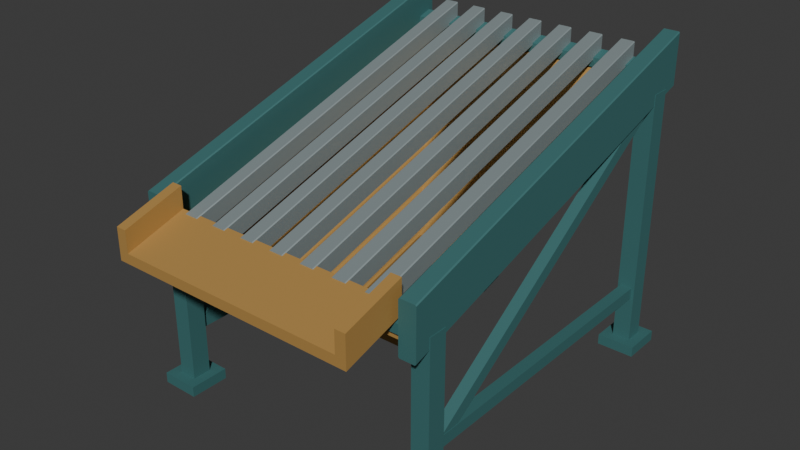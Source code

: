 # Source: source.blend  (saved by Blender 4.3.34; exported with 4.5.12 LTS)
import bpy
from mathutils import Matrix  # noqa: F401  (used for matrix-valued properties, if any)

bpy.ops.wm.read_factory_settings(use_empty=True)
scene = bpy.context.scene
scene.name = 'Scene'

# ---- collections
col_collection = bpy.data.collections.new('Collection'); scene.collection.children.link(col_collection)

# ---- materials (node trees are filled in below, after node groups)
mat_deepteal_supportframe = bpy.data.materials.new('DeepTeal_SupportFrame')
mat_deepteal_supportframe.diffuse_color = (0.055, 0.18, 0.18, 1.0)
mat_mutedochre_collector = bpy.data.materials.new('MutedOchre_Collector')
mat_mutedochre_collector.diffuse_color = (0.48, 0.275, 0.075, 1.0)
mat_quietsteel_grizzlybars = bpy.data.materials.new('QuietSteel_GrizzlyBars')
mat_quietsteel_grizzlybars.diffuse_color = (0.36, 0.43, 0.44, 1.0)

# ---- material node trees
mat_deepteal_supportframe.use_nodes = True; mat_deepteal_supportframe.node_tree.nodes.clear()
_N = mat_deepteal_supportframe.node_tree.nodes; _L = mat_deepteal_supportframe.node_tree.links
n0 = _N.new('ShaderNodeBsdfPrincipled'); n0.name = 'Principled BSDF'; n0.location = (10, 300)
n0.inputs[0].default_value = (0.055, 0.18, 0.18, 1.0)
n0.inputs[1].default_value = 0.2
n0.inputs[2].default_value = 0.68
n1 = _N.new('ShaderNodeOutputMaterial'); n1.name = 'Material Output'; n1.location = (300, 300)
_L.new(n0.outputs[0], n1.inputs[0])
n1.is_active_output = True
mat_mutedochre_collector.use_nodes = True; mat_mutedochre_collector.node_tree.nodes.clear()
_N = mat_mutedochre_collector.node_tree.nodes; _L = mat_mutedochre_collector.node_tree.links
n0 = _N.new('ShaderNodeBsdfPrincipled'); n0.name = 'Principled BSDF'; n0.location = (10, 300)
n0.inputs[0].default_value = (0.48, 0.275, 0.075, 1.0)
n0.inputs[1].default_value = 0.16
n0.inputs[2].default_value = 0.68
n1 = _N.new('ShaderNodeOutputMaterial'); n1.name = 'Material Output'; n1.location = (300, 300)
_L.new(n0.outputs[0], n1.inputs[0])
n1.is_active_output = True
mat_quietsteel_grizzlybars.use_nodes = True; mat_quietsteel_grizzlybars.node_tree.nodes.clear()
_N = mat_quietsteel_grizzlybars.node_tree.nodes; _L = mat_quietsteel_grizzlybars.node_tree.links
n0 = _N.new('ShaderNodeBsdfPrincipled'); n0.name = 'Principled BSDF'; n0.location = (10, 300)
n0.inputs[0].default_value = (0.36, 0.43, 0.44, 1.0)
n0.inputs[1].default_value = 0.48
n0.inputs[2].default_value = 0.56
n1 = _N.new('ShaderNodeOutputMaterial'); n1.name = 'Material Output'; n1.location = (300, 300)
_L.new(n0.outputs[0], n1.inputs[0])
n1.is_active_output = True

# ---- world
world_world = bpy.data.worlds.new('World'); scene.world = world_world
world_world.use_nodes = True; world_world.node_tree.nodes.clear()
_N = world_world.node_tree.nodes; _L = world_world.node_tree.links
n0 = _N.new('ShaderNodeOutputWorld'); n0.name = 'World Output'; n0.location = (300, 300)
n1 = _N.new('ShaderNodeBackground'); n1.name = 'Background'; n1.location = (10, 300)
n1.inputs[0].default_value = (0.05088, 0.05088, 0.05088, 1.0)
_L.new(n1.outputs[0], n0.inputs[0])
n0.is_active_output = True
world_world.color = (0.05088, 0.05088, 0.05088)
world_world.sun_shadow_jitter_overblur = 0.0

# ---- meshes
me_grizzlybar_01 = bpy.data.meshes.new('GrizzlyBar_01')
me_grizzlybar_01.from_pydata([(-0.511, -0.73, 0.84), (-0.449, -0.73, 0.84), (-0.445, -0.73, 0.844), (-0.445, -0.73, 0.921), (-0.449, -0.73, 0.925), (-0.511, -0.73, 0.925), (-0.515, -0.73, 0.921), (-0.515, -0.73, 0.844), (-0.511, 0.97, 1.35), (-0.449, 0.97, 1.35), (-0.445, 0.97, 1.354), (-0.445, 0.97, 1.431), (-0.449, 0.97, 1.435), (-0.511, 0.97, 1.435), (-0.515, 0.97, 1.431), (-0.515, 0.97, 1.354)], [], [(7, 0, 1), (7, 1, 2), (7, 2, 3), (7, 3, 4), (7, 4, 5), (5, 6, 7), (9, 8, 15), (10, 9, 15), (11, 10, 15), (12, 11, 15), (13, 12, 15), (15, 14, 13), (1, 0, 8), (8, 9, 1), (1, 9, 10), (10, 2, 1), (2, 10, 11), (11, 3, 2), (3, 11, 12), (12, 4, 3), (4, 12, 13), (13, 5, 4), (6, 5, 13), (13, 14, 6), (7, 6, 14), (14, 15, 7), (0, 7, 15), (15, 8, 0)])
me_grizzlybar_01.polygons.foreach_set('material_index', [2, 2, 2, 2, 2, 2, 2, 2, 2, 2, 2, 2, 2, 2, 2, 2, 2, 2, 2, 2, 2, 2, 2, 2, 2, 2, 2, 2])
me_grizzlybar_01.materials.append(mat_deepteal_supportframe)
me_grizzlybar_01.materials.append(mat_mutedochre_collector)
me_grizzlybar_01.materials.append(mat_quietsteel_grizzlybars)
me_grizzlybar_01.update()
me_grizzlybar_02 = bpy.data.meshes.new('GrizzlyBar_02')
me_grizzlybar_02.from_pydata([(-0.351, -0.73, 0.84), (-0.289, -0.73, 0.84), (-0.285, -0.73, 0.844), (-0.285, -0.73, 0.921), (-0.289, -0.73, 0.925), (-0.351, -0.73, 0.925), (-0.355, -0.73, 0.921), (-0.355, -0.73, 0.844), (-0.351, 0.97, 1.35), (-0.289, 0.97, 1.35), (-0.285, 0.97, 1.354), (-0.285, 0.97, 1.431), (-0.289, 0.97, 1.435), (-0.351, 0.97, 1.435), (-0.355, 0.97, 1.431), (-0.355, 0.97, 1.354)], [], [(7, 0, 1), (7, 1, 2), (7, 2, 3), (7, 3, 4), (7, 4, 5), (5, 6, 7), (9, 8, 15), (10, 9, 15), (11, 10, 15), (12, 11, 15), (13, 12, 15), (15, 14, 13), (1, 0, 8), (8, 9, 1), (1, 9, 10), (10, 2, 1), (2, 10, 11), (11, 3, 2), (3, 11, 12), (12, 4, 3), (4, 12, 13), (13, 5, 4), (6, 5, 13), (13, 14, 6), (7, 6, 14), (14, 15, 7), (0, 7, 15), (15, 8, 0)])
me_grizzlybar_02.polygons.foreach_set('material_index', [2, 2, 2, 2, 2, 2, 2, 2, 2, 2, 2, 2, 2, 2, 2, 2, 2, 2, 2, 2, 2, 2, 2, 2, 2, 2, 2, 2])
me_grizzlybar_02.materials.append(mat_deepteal_supportframe)
me_grizzlybar_02.materials.append(mat_mutedochre_collector)
me_grizzlybar_02.materials.append(mat_quietsteel_grizzlybars)
me_grizzlybar_02.update()
me_grizzlybar_03 = bpy.data.meshes.new('GrizzlyBar_03')
me_grizzlybar_03.from_pydata([(-0.191, -0.73, 0.84), (-0.129, -0.73, 0.84), (-0.125, -0.73, 0.844), (-0.125, -0.73, 0.921), (-0.129, -0.73, 0.925), (-0.191, -0.73, 0.925), (-0.195, -0.73, 0.921), (-0.195, -0.73, 0.844), (-0.191, 0.97, 1.35), (-0.129, 0.97, 1.35), (-0.125, 0.97, 1.354), (-0.125, 0.97, 1.431), (-0.129, 0.97, 1.435), (-0.191, 0.97, 1.435), (-0.195, 0.97, 1.431), (-0.195, 0.97, 1.354)], [], [(7, 0, 1), (7, 1, 2), (7, 2, 3), (7, 3, 4), (7, 4, 5), (5, 6, 7), (9, 8, 15), (10, 9, 15), (11, 10, 15), (12, 11, 15), (13, 12, 15), (15, 14, 13), (1, 0, 8), (8, 9, 1), (1, 9, 10), (10, 2, 1), (2, 10, 11), (11, 3, 2), (3, 11, 12), (12, 4, 3), (4, 12, 13), (13, 5, 4), (6, 5, 13), (13, 14, 6), (7, 6, 14), (14, 15, 7), (0, 7, 15), (15, 8, 0)])
me_grizzlybar_03.polygons.foreach_set('material_index', [2, 2, 2, 2, 2, 2, 2, 2, 2, 2, 2, 2, 2, 2, 2, 2, 2, 2, 2, 2, 2, 2, 2, 2, 2, 2, 2, 2])
me_grizzlybar_03.materials.append(mat_deepteal_supportframe)
me_grizzlybar_03.materials.append(mat_mutedochre_collector)
me_grizzlybar_03.materials.append(mat_quietsteel_grizzlybars)
me_grizzlybar_03.update()
me_grizzlybar_04 = bpy.data.meshes.new('GrizzlyBar_04')
me_grizzlybar_04.from_pydata([(-0.031, -0.73, 0.84), (0.031, -0.73, 0.84), (0.035, -0.73, 0.844), (0.035, -0.73, 0.921), (0.031, -0.73, 0.925), (-0.031, -0.73, 0.925), (-0.035, -0.73, 0.921), (-0.035, -0.73, 0.844), (-0.031, 0.97, 1.35), (0.031, 0.97, 1.35), (0.035, 0.97, 1.354), (0.035, 0.97, 1.431), (0.031, 0.97, 1.435), (-0.031, 0.97, 1.435), (-0.035, 0.97, 1.431), (-0.035, 0.97, 1.354)], [], [(7, 0, 1), (7, 1, 2), (7, 2, 3), (7, 3, 4), (7, 4, 5), (5, 6, 7), (9, 8, 15), (10, 9, 15), (11, 10, 15), (12, 11, 15), (13, 12, 15), (15, 14, 13), (1, 0, 8), (8, 9, 1), (1, 9, 10), (10, 2, 1), (2, 10, 11), (11, 3, 2), (3, 11, 12), (12, 4, 3), (4, 12, 13), (13, 5, 4), (6, 5, 13), (13, 14, 6), (7, 6, 14), (14, 15, 7), (0, 7, 15), (15, 8, 0)])
me_grizzlybar_04.polygons.foreach_set('material_index', [2, 2, 2, 2, 2, 2, 2, 2, 2, 2, 2, 2, 2, 2, 2, 2, 2, 2, 2, 2, 2, 2, 2, 2, 2, 2, 2, 2])
me_grizzlybar_04.materials.append(mat_deepteal_supportframe)
me_grizzlybar_04.materials.append(mat_mutedochre_collector)
me_grizzlybar_04.materials.append(mat_quietsteel_grizzlybars)
me_grizzlybar_04.update()
me_grizzlybar_05 = bpy.data.meshes.new('GrizzlyBar_05')
me_grizzlybar_05.from_pydata([(0.129, -0.73, 0.84), (0.191, -0.73, 0.84), (0.195, -0.73, 0.844), (0.195, -0.73, 0.921), (0.191, -0.73, 0.925), (0.129, -0.73, 0.925), (0.125, -0.73, 0.921), (0.125, -0.73, 0.844), (0.129, 0.97, 1.35), (0.191, 0.97, 1.35), (0.195, 0.97, 1.354), (0.195, 0.97, 1.431), (0.191, 0.97, 1.435), (0.129, 0.97, 1.435), (0.125, 0.97, 1.431), (0.125, 0.97, 1.354)], [], [(7, 0, 1), (7, 1, 2), (7, 2, 3), (7, 3, 4), (7, 4, 5), (5, 6, 7), (9, 8, 15), (10, 9, 15), (11, 10, 15), (12, 11, 15), (13, 12, 15), (15, 14, 13), (1, 0, 8), (8, 9, 1), (1, 9, 10), (10, 2, 1), (2, 10, 11), (11, 3, 2), (3, 11, 12), (12, 4, 3), (4, 12, 13), (13, 5, 4), (6, 5, 13), (13, 14, 6), (7, 6, 14), (14, 15, 7), (0, 7, 15), (15, 8, 0)])
me_grizzlybar_05.polygons.foreach_set('material_index', [2, 2, 2, 2, 2, 2, 2, 2, 2, 2, 2, 2, 2, 2, 2, 2, 2, 2, 2, 2, 2, 2, 2, 2, 2, 2, 2, 2])
me_grizzlybar_05.materials.append(mat_deepteal_supportframe)
me_grizzlybar_05.materials.append(mat_mutedochre_collector)
me_grizzlybar_05.materials.append(mat_quietsteel_grizzlybars)
me_grizzlybar_05.update()
me_grizzlybar_06 = bpy.data.meshes.new('GrizzlyBar_06')
me_grizzlybar_06.from_pydata([(0.289, -0.73, 0.84), (0.351, -0.73, 0.84), (0.355, -0.73, 0.844), (0.355, -0.73, 0.921), (0.351, -0.73, 0.925), (0.289, -0.73, 0.925), (0.285, -0.73, 0.921), (0.285, -0.73, 0.844), (0.289, 0.97, 1.35), (0.351, 0.97, 1.35), (0.355, 0.97, 1.354), (0.355, 0.97, 1.431), (0.351, 0.97, 1.435), (0.289, 0.97, 1.435), (0.285, 0.97, 1.431), (0.285, 0.97, 1.354)], [], [(7, 0, 1), (7, 1, 2), (7, 2, 3), (7, 3, 4), (7, 4, 5), (5, 6, 7), (9, 8, 15), (10, 9, 15), (11, 10, 15), (12, 11, 15), (13, 12, 15), (15, 14, 13), (1, 0, 8), (8, 9, 1), (1, 9, 10), (10, 2, 1), (2, 10, 11), (11, 3, 2), (3, 11, 12), (12, 4, 3), (4, 12, 13), (13, 5, 4), (6, 5, 13), (13, 14, 6), (7, 6, 14), (14, 15, 7), (0, 7, 15), (15, 8, 0)])
me_grizzlybar_06.polygons.foreach_set('material_index', [2, 2, 2, 2, 2, 2, 2, 2, 2, 2, 2, 2, 2, 2, 2, 2, 2, 2, 2, 2, 2, 2, 2, 2, 2, 2, 2, 2])
me_grizzlybar_06.materials.append(mat_deepteal_supportframe)
me_grizzlybar_06.materials.append(mat_mutedochre_collector)
me_grizzlybar_06.materials.append(mat_quietsteel_grizzlybars)
me_grizzlybar_06.update()
me_grizzlybar_07 = bpy.data.meshes.new('GrizzlyBar_07')
me_grizzlybar_07.from_pydata([(0.449, -0.73, 0.84), (0.511, -0.73, 0.84), (0.515, -0.73, 0.844), (0.515, -0.73, 0.921), (0.511, -0.73, 0.925), (0.449, -0.73, 0.925), (0.445, -0.73, 0.921), (0.445, -0.73, 0.844), (0.449, 0.97, 1.35), (0.511, 0.97, 1.35), (0.515, 0.97, 1.354), (0.515, 0.97, 1.431), (0.511, 0.97, 1.435), (0.449, 0.97, 1.435), (0.445, 0.97, 1.431), (0.445, 0.97, 1.354)], [], [(7, 0, 1), (7, 1, 2), (7, 2, 3), (7, 3, 4), (7, 4, 5), (5, 6, 7), (9, 8, 15), (10, 9, 15), (11, 10, 15), (12, 11, 15), (13, 12, 15), (15, 14, 13), (1, 0, 8), (8, 9, 1), (1, 9, 10), (10, 2, 1), (2, 10, 11), (11, 3, 2), (3, 11, 12), (12, 4, 3), (4, 12, 13), (13, 5, 4), (6, 5, 13), (13, 14, 6), (7, 6, 14), (14, 15, 7), (0, 7, 15), (15, 8, 0)])
me_grizzlybar_07.polygons.foreach_set('material_index', [2, 2, 2, 2, 2, 2, 2, 2, 2, 2, 2, 2, 2, 2, 2, 2, 2, 2, 2, 2, 2, 2, 2, 2, 2, 2, 2, 2])
me_grizzlybar_07.materials.append(mat_deepteal_supportframe)
me_grizzlybar_07.materials.append(mat_mutedochre_collector)
me_grizzlybar_07.materials.append(mat_quietsteel_grizzlybars)
me_grizzlybar_07.update()
me_sidebeam_l = bpy.data.meshes.new('SideBeam_L')
me_sidebeam_l.from_pydata([(-0.7, -0.76, 0.736), (-0.63, -0.76, 0.736), (-0.625, -0.76, 0.741), (-0.625, -0.76, 0.976), (-0.63, -0.76, 0.981), (-0.7, -0.76, 0.981), (-0.705, -0.76, 0.976), (-0.705, -0.76, 0.741), (-0.7, 1.0, 1.264), (-0.63, 1.0, 1.264), (-0.625, 1.0, 1.269), (-0.625, 1.0, 1.504), (-0.63, 1.0, 1.509), (-0.7, 1.0, 1.509), (-0.705, 1.0, 1.504), (-0.705, 1.0, 1.269)], [], [(7, 0, 1), (7, 1, 2), (7, 2, 3), (7, 3, 4), (7, 4, 5), (5, 6, 7), (9, 8, 15), (10, 9, 15), (11, 10, 15), (12, 11, 15), (13, 12, 15), (15, 14, 13), (1, 0, 8), (8, 9, 1), (1, 9, 10), (10, 2, 1), (2, 10, 11), (11, 3, 2), (3, 11, 12), (12, 4, 3), (4, 12, 13), (13, 5, 4), (5, 13, 14), (14, 6, 5), (7, 6, 14), (14, 15, 7), (0, 7, 15), (15, 8, 0)])
me_sidebeam_l.materials.append(mat_deepteal_supportframe)
me_sidebeam_l.materials.append(mat_mutedochre_collector)
me_sidebeam_l.materials.append(mat_quietsteel_grizzlybars)
me_sidebeam_l.update()
me_foot_l_low = bpy.data.meshes.new('Foot_L_Low')
me_foot_l_low.from_pydata([(-0.755, -0.735, 0.0), (-0.575, -0.735, 0.0), (-0.575, -0.545, 0.0), (-0.755, -0.545, 0.0), (-0.755, -0.735, 0.05), (-0.575, -0.735, 0.05), (-0.575, -0.545, 0.05), (-0.755, -0.545, 0.05)], [], [(2, 1, 0), (0, 3, 2), (7, 4, 5), (5, 6, 7), (4, 0, 1), (1, 5, 4), (5, 1, 2), (2, 6, 5), (7, 6, 2), (2, 3, 7), (4, 7, 3), (3, 0, 4)])
me_foot_l_low.materials.append(mat_deepteal_supportframe)
me_foot_l_low.materials.append(mat_mutedochre_collector)
me_foot_l_low.materials.append(mat_quietsteel_grizzlybars)
me_foot_l_low.update()
me_leg_l_low = bpy.data.meshes.new('Leg_L_Low')
me_leg_l_low.from_pydata([(-0.7075, -0.685, 0.038), (-0.6225, -0.685, 0.038), (-0.6225, -0.595, 0.038), (-0.7075, -0.595, 0.038), (-0.7075, -0.685, 0.817), (-0.6225, -0.685, 0.817), (-0.6225, -0.595, 0.817), (-0.7075, -0.595, 0.817)], [], [(2, 1, 0), (0, 3, 2), (7, 4, 5), (5, 6, 7), (4, 0, 1), (1, 5, 4), (5, 1, 2), (2, 6, 5), (7, 6, 2), (2, 3, 7), (4, 7, 3), (3, 0, 4)])
me_leg_l_low.materials.append(mat_deepteal_supportframe)
me_leg_l_low.materials.append(mat_mutedochre_collector)
me_leg_l_low.materials.append(mat_quietsteel_grizzlybars)
me_leg_l_low.update()
me_foot_l_high = bpy.data.meshes.new('Foot_L_High')
me_foot_l_high.from_pydata([(-0.755, 0.785, 0.0), (-0.575, 0.785, 0.0), (-0.575, 0.975, 0.0), (-0.755, 0.975, 0.0), (-0.755, 0.785, 0.05), (-0.575, 0.785, 0.05), (-0.575, 0.975, 0.05), (-0.755, 0.975, 0.05)], [], [(2, 1, 0), (0, 3, 2), (7, 4, 5), (5, 6, 7), (4, 0, 1), (1, 5, 4), (5, 1, 2), (2, 6, 5), (7, 6, 2), (2, 3, 7), (4, 7, 3), (3, 0, 4)])
me_foot_l_high.materials.append(mat_deepteal_supportframe)
me_foot_l_high.materials.append(mat_mutedochre_collector)
me_foot_l_high.materials.append(mat_quietsteel_grizzlybars)
me_foot_l_high.update()
me_leg_l_high = bpy.data.meshes.new('Leg_L_High')
me_leg_l_high.from_pydata([(-0.7075, 0.835, 0.038), (-0.6225, 0.835, 0.038), (-0.6225, 0.925, 0.038), (-0.7075, 0.925, 0.038), (-0.7075, 0.835, 1.273), (-0.6225, 0.835, 1.273), (-0.6225, 0.925, 1.273), (-0.7075, 0.925, 1.273)], [], [(2, 1, 0), (0, 3, 2), (7, 4, 5), (5, 6, 7), (4, 0, 1), (1, 5, 4), (5, 1, 2), (2, 6, 5), (7, 6, 2), (2, 3, 7), (4, 7, 3), (3, 0, 4)])
me_leg_l_high.materials.append(mat_deepteal_supportframe)
me_leg_l_high.materials.append(mat_mutedochre_collector)
me_leg_l_high.materials.append(mat_quietsteel_grizzlybars)
me_leg_l_high.update()
me_lowersidetie_l = bpy.data.meshes.new('LowerSideTie_L')
me_lowersidetie_l.from_pydata([(-0.693, -0.655, 0.27), (-0.637, -0.655, 0.27), (-0.637, 0.895, 0.27), (-0.693, 0.895, 0.27), (-0.693, -0.655, 0.325), (-0.637, -0.655, 0.325), (-0.637, 0.895, 0.325), (-0.693, 0.895, 0.325)], [], [(2, 1, 0), (0, 3, 2), (7, 4, 5), (5, 6, 7), (4, 0, 1), (1, 5, 4), (5, 1, 2), (2, 6, 5), (7, 6, 2), (2, 3, 7), (4, 7, 3), (3, 0, 4)])
me_lowersidetie_l.materials.append(mat_deepteal_supportframe)
me_lowersidetie_l.materials.append(mat_mutedochre_collector)
me_lowersidetie_l.materials.append(mat_quietsteel_grizzlybars)
me_lowersidetie_l.update()
me_diagonalbrace_l = bpy.data.meshes.new('DiagonalBrace_L')
me_diagonalbrace_l.from_pydata([(-0.691, -0.5444, 0.2868), (-0.691, 0.8156, 1.201), (-0.691, 0.7844, 1.247), (-0.691, -0.5756, 0.3332), (-0.639, -0.5444, 0.2868), (-0.639, 0.8156, 1.201), (-0.639, 0.7844, 1.247), (-0.639, -0.5756, 0.3332)], [], [(2, 1, 0), (0, 3, 2), (7, 4, 5), (5, 6, 7), (5, 4, 0), (0, 1, 5), (6, 5, 1), (1, 2, 6), (6, 2, 3), (3, 7, 6), (7, 3, 0), (0, 4, 7)])
me_diagonalbrace_l.materials.append(mat_deepteal_supportframe)
me_diagonalbrace_l.materials.append(mat_mutedochre_collector)
me_diagonalbrace_l.materials.append(mat_quietsteel_grizzlybars)
me_diagonalbrace_l.update()
me_sidebeam_r = bpy.data.meshes.new('SideBeam_R')
me_sidebeam_r.from_pydata([(0.63, -0.76, 0.736), (0.7, -0.76, 0.736), (0.705, -0.76, 0.741), (0.705, -0.76, 0.976), (0.7, -0.76, 0.981), (0.63, -0.76, 0.981), (0.625, -0.76, 0.976), (0.625, -0.76, 0.741), (0.63, 1.0, 1.264), (0.7, 1.0, 1.264), (0.705, 1.0, 1.269), (0.705, 1.0, 1.504), (0.7, 1.0, 1.509), (0.63, 1.0, 1.509), (0.625, 1.0, 1.504), (0.625, 1.0, 1.269)], [], [(7, 0, 1), (7, 1, 2), (7, 2, 3), (7, 3, 4), (7, 4, 5), (5, 6, 7), (9, 8, 15), (10, 9, 15), (11, 10, 15), (12, 11, 15), (13, 12, 15), (15, 14, 13), (1, 0, 8), (8, 9, 1), (2, 1, 9), (9, 10, 2), (2, 10, 11), (11, 3, 2), (3, 11, 12), (12, 4, 3), (4, 12, 13), (13, 5, 4), (6, 5, 13), (13, 14, 6), (7, 6, 14), (14, 15, 7), (0, 7, 15), (15, 8, 0)])
me_sidebeam_r.materials.append(mat_deepteal_supportframe)
me_sidebeam_r.materials.append(mat_mutedochre_collector)
me_sidebeam_r.materials.append(mat_quietsteel_grizzlybars)
me_sidebeam_r.update()
me_foot_r_low = bpy.data.meshes.new('Foot_R_Low')
me_foot_r_low.from_pydata([(0.575, -0.735, 0.0), (0.755, -0.735, 0.0), (0.755, -0.545, 0.0), (0.575, -0.545, 0.0), (0.575, -0.735, 0.05), (0.755, -0.735, 0.05), (0.755, -0.545, 0.05), (0.575, -0.545, 0.05)], [], [(2, 1, 0), (0, 3, 2), (7, 4, 5), (5, 6, 7), (4, 0, 1), (1, 5, 4), (5, 1, 2), (2, 6, 5), (7, 6, 2), (2, 3, 7), (4, 7, 3), (3, 0, 4)])
me_foot_r_low.materials.append(mat_deepteal_supportframe)
me_foot_r_low.materials.append(mat_mutedochre_collector)
me_foot_r_low.materials.append(mat_quietsteel_grizzlybars)
me_foot_r_low.update()
me_leg_r_low = bpy.data.meshes.new('Leg_R_Low')
me_leg_r_low.from_pydata([(0.6225, -0.685, 0.038), (0.7075, -0.685, 0.038), (0.7075, -0.595, 0.038), (0.6225, -0.595, 0.038), (0.6225, -0.685, 0.817), (0.7075, -0.685, 0.817), (0.7075, -0.595, 0.817), (0.6225, -0.595, 0.817)], [], [(2, 1, 0), (0, 3, 2), (7, 4, 5), (5, 6, 7), (4, 0, 1), (1, 5, 4), (5, 1, 2), (2, 6, 5), (7, 6, 2), (2, 3, 7), (4, 7, 3), (3, 0, 4)])
me_leg_r_low.materials.append(mat_deepteal_supportframe)
me_leg_r_low.materials.append(mat_mutedochre_collector)
me_leg_r_low.materials.append(mat_quietsteel_grizzlybars)
me_leg_r_low.update()
me_foot_r_high = bpy.data.meshes.new('Foot_R_High')
me_foot_r_high.from_pydata([(0.575, 0.785, 0.0), (0.755, 0.785, 0.0), (0.755, 0.975, 0.0), (0.575, 0.975, 0.0), (0.575, 0.785, 0.05), (0.755, 0.785, 0.05), (0.755, 0.975, 0.05), (0.575, 0.975, 0.05)], [], [(2, 1, 0), (0, 3, 2), (7, 4, 5), (5, 6, 7), (4, 0, 1), (1, 5, 4), (5, 1, 2), (2, 6, 5), (7, 6, 2), (2, 3, 7), (4, 7, 3), (3, 0, 4)])
me_foot_r_high.materials.append(mat_deepteal_supportframe)
me_foot_r_high.materials.append(mat_mutedochre_collector)
me_foot_r_high.materials.append(mat_quietsteel_grizzlybars)
me_foot_r_high.update()
me_leg_r_high = bpy.data.meshes.new('Leg_R_High')
me_leg_r_high.from_pydata([(0.6225, 0.835, 0.038), (0.7075, 0.835, 0.038), (0.7075, 0.925, 0.038), (0.6225, 0.925, 0.038), (0.6225, 0.835, 1.273), (0.7075, 0.835, 1.273), (0.7075, 0.925, 1.273), (0.6225, 0.925, 1.273)], [], [(2, 1, 0), (0, 3, 2), (7, 4, 5), (5, 6, 7), (4, 0, 1), (1, 5, 4), (5, 1, 2), (2, 6, 5), (7, 6, 2), (2, 3, 7), (4, 7, 3), (3, 0, 4)])
me_leg_r_high.materials.append(mat_deepteal_supportframe)
me_leg_r_high.materials.append(mat_mutedochre_collector)
me_leg_r_high.materials.append(mat_quietsteel_grizzlybars)
me_leg_r_high.update()
me_lowersidetie_r = bpy.data.meshes.new('LowerSideTie_R')
me_lowersidetie_r.from_pydata([(0.637, -0.655, 0.27), (0.693, -0.655, 0.27), (0.693, 0.895, 0.27), (0.637, 0.895, 0.27), (0.637, -0.655, 0.325), (0.693, -0.655, 0.325), (0.693, 0.895, 0.325), (0.637, 0.895, 0.325)], [], [(2, 1, 0), (0, 3, 2), (7, 4, 5), (5, 6, 7), (4, 0, 1), (1, 5, 4), (5, 1, 2), (2, 6, 5), (7, 6, 2), (2, 3, 7), (4, 7, 3), (3, 0, 4)])
me_lowersidetie_r.materials.append(mat_deepteal_supportframe)
me_lowersidetie_r.materials.append(mat_mutedochre_collector)
me_lowersidetie_r.materials.append(mat_quietsteel_grizzlybars)
me_lowersidetie_r.update()
me_diagonalbrace_r = bpy.data.meshes.new('DiagonalBrace_R')
me_diagonalbrace_r.from_pydata([(0.639, -0.5444, 0.2868), (0.639, 0.8156, 1.201), (0.639, 0.7844, 1.247), (0.639, -0.5756, 0.3332), (0.691, -0.5444, 0.2868), (0.691, 0.8156, 1.201), (0.691, 0.7844, 1.247), (0.691, -0.5756, 0.3332)], [], [(2, 1, 0), (0, 3, 2), (7, 4, 5), (5, 6, 7), (5, 4, 0), (0, 1, 5), (6, 5, 1), (1, 2, 6), (6, 2, 3), (3, 7, 6), (7, 3, 0), (0, 4, 7)])
me_diagonalbrace_r.materials.append(mat_deepteal_supportframe)
me_diagonalbrace_r.materials.append(mat_mutedochre_collector)
me_diagonalbrace_r.materials.append(mat_quietsteel_grizzlybars)
me_diagonalbrace_r.update()
me_crosssupport_low = bpy.data.meshes.new('CrossSupport_Low')
me_crosssupport_low.from_pydata([(-0.685, -0.734, 0.8088), (0.685, -0.734, 0.8088), (0.685, -0.665, 0.8295), (-0.685, -0.665, 0.8295), (-0.685, -0.734, 0.8538), (0.685, -0.734, 0.8538), (0.685, -0.665, 0.8745), (-0.685, -0.665, 0.8745)], [], [(2, 1, 0), (0, 3, 2), (7, 4, 5), (5, 6, 7), (4, 0, 1), (1, 5, 4), (5, 1, 2), (2, 6, 5), (7, 6, 2), (2, 3, 7), (4, 7, 3), (3, 0, 4)])
me_crosssupport_low.materials.append(mat_deepteal_supportframe)
me_crosssupport_low.materials.append(mat_mutedochre_collector)
me_crosssupport_low.materials.append(mat_quietsteel_grizzlybars)
me_crosssupport_low.update()
me_crosssupport_high = bpy.data.meshes.new('CrossSupport_High')
me_crosssupport_high.from_pydata([(-0.685, 0.905, 1.301), (0.685, 0.905, 1.301), (0.685, 0.974, 1.321), (-0.685, 0.974, 1.321), (-0.685, 0.905, 1.345), (0.685, 0.905, 1.345), (0.685, 0.974, 1.366), (-0.685, 0.974, 1.366)], [], [(2, 1, 0), (0, 3, 2), (7, 4, 5), (5, 6, 7), (4, 0, 1), (1, 5, 4), (5, 1, 2), (2, 6, 5), (7, 6, 2), (2, 3, 7), (4, 7, 3), (3, 0, 4)])
me_crosssupport_high.materials.append(mat_deepteal_supportframe)
me_crosssupport_high.materials.append(mat_mutedochre_collector)
me_crosssupport_high.materials.append(mat_quietsteel_grizzlybars)
me_crosssupport_high.update()
me_collector_continuousthickopenshell = bpy.data.meshes.new('Collector_ContinuousThickOpenShell')
me_collector_continuousthickopenshell.from_pydata([(-0.19, -0.13, 0.245), (0.19, -0.13, 0.245), (0.19, 0.37, 0.395), (-0.19, 0.37, 0.395), (-0.19, -0.13, 0.375), (0.19, -0.13, 0.375), (0.19, 0.37, 0.525), (-0.19, 0.37, 0.525), (-0.59, -0.7, 0.779), (0.59, -0.7, 0.779), (0.59, 0.94, 1.271), (-0.59, 0.94, 1.271), (-0.605, -0.715, 0.7745), (0.605, -0.715, 0.7745), (0.605, 0.955, 1.276), (-0.605, 0.955, 1.276), (-0.605, -0.715, 0.8045), (0.605, -0.715, 0.8045), (0.605, 0.955, 1.306), (-0.605, 0.955, 1.306), (-0.56, -0.67, 0.818), (0.56, -0.67, 0.818), (0.56, 0.91, 1.292), (-0.56, 0.91, 1.292), (-0.16, -0.1, 0.384), (0.16, -0.1, 0.384), (0.16, 0.34, 0.516), (-0.16, 0.34, 0.516), (-0.16, -0.1, 0.254), (0.16, -0.1, 0.254), (0.16, 0.34, 0.386), (-0.16, 0.34, 0.386)], [], [(4, 0, 1), (1, 5, 4), (5, 1, 2), (2, 6, 5), (7, 6, 2), (2, 3, 7), (4, 7, 3), (3, 0, 4), (9, 8, 4), (4, 5, 9), (9, 5, 6), (6, 10, 9), (11, 10, 6), (6, 7, 11), (8, 11, 7), (7, 4, 8), (13, 12, 8), (8, 9, 13), (14, 13, 9), (9, 10, 14), (15, 14, 10), (10, 11, 15), (12, 15, 11), (11, 8, 12), (16, 12, 13), (13, 17, 16), (17, 13, 14), (14, 18, 17), (19, 18, 14), (14, 15, 19), (16, 19, 15), (15, 12, 16), (20, 16, 17), (17, 21, 20), (21, 17, 18), (18, 22, 21), (22, 18, 19), (19, 23, 22), (23, 19, 16), (16, 20, 23), (24, 20, 21), (21, 25, 24), (26, 25, 21), (21, 22, 26), (26, 22, 23), (23, 27, 26), (27, 23, 20), (20, 24, 27), (29, 28, 24), (24, 25, 29), (30, 29, 25), (25, 26, 30), (30, 26, 27), (27, 31, 30), (31, 27, 24), (24, 28, 31), (1, 0, 28), (28, 29, 1), (2, 1, 29), (29, 30, 2), (3, 2, 30), (30, 31, 3), (0, 3, 31), (31, 28, 0)])
me_collector_continuousthickopenshell.polygons.foreach_set('material_index', [1, 1, 1, 1, 1, 1, 1, 1, 1, 1, 1, 1, 1, 1, 1, 1, 1, 1, 1, 1, 1, 1, 1, 1, 1, 1, 1, 1, 1, 1, 1, 1, 1, 1, 1, 1, 1, 1, 1, 1, 1, 1, 1, 1, 1, 1, 1, 1, 1, 1, 1, 1, 1, 1, 1, 1, 1, 1, 1, 1, 1, 1, 1, 1])
me_collector_continuousthickopenshell.materials.append(mat_deepteal_supportframe)
me_collector_continuousthickopenshell.materials.append(mat_mutedochre_collector)
me_collector_continuousthickopenshell.materials.append(mat_quietsteel_grizzlybars)
me_collector_continuousthickopenshell.update()
me_collectorbracket_l_low = bpy.data.meshes.new('CollectorBracket_L_Low')
me_collectorbracket_l_low.from_pydata([(-0.69, -0.345, 0.8405), (-0.565, -0.345, 0.8405), (-0.565, -0.255, 0.8675), (-0.69, -0.255, 0.8675), (-0.69, -0.345, 0.9005), (-0.565, -0.345, 0.9005), (-0.565, -0.255, 0.9275), (-0.69, -0.255, 0.9275)], [], [(2, 1, 0), (0, 3, 2), (7, 4, 5), (5, 6, 7), (4, 0, 1), (1, 5, 4), (5, 1, 2), (2, 6, 5), (7, 6, 2), (2, 3, 7), (4, 7, 3), (3, 0, 4)])
me_collectorbracket_l_low.materials.append(mat_deepteal_supportframe)
me_collectorbracket_l_low.materials.append(mat_mutedochre_collector)
me_collectorbracket_l_low.materials.append(mat_quietsteel_grizzlybars)
me_collectorbracket_l_low.update()
me_collectorbracket_l_high = bpy.data.meshes.new('CollectorBracket_L_High')
me_collectorbracket_l_high.from_pydata([(-0.69, 0.495, 1.092), (-0.565, 0.495, 1.092), (-0.565, 0.585, 1.12), (-0.69, 0.585, 1.12), (-0.69, 0.495, 1.153), (-0.565, 0.495, 1.153), (-0.565, 0.585, 1.179), (-0.69, 0.585, 1.179)], [], [(2, 1, 0), (0, 3, 2), (7, 4, 5), (5, 6, 7), (4, 0, 1), (1, 5, 4), (5, 1, 2), (2, 6, 5), (7, 6, 2), (2, 3, 7), (4, 7, 3), (3, 0, 4)])
me_collectorbracket_l_high.materials.append(mat_deepteal_supportframe)
me_collectorbracket_l_high.materials.append(mat_mutedochre_collector)
me_collectorbracket_l_high.materials.append(mat_quietsteel_grizzlybars)
me_collectorbracket_l_high.update()
me_collectorbracket_r_low = bpy.data.meshes.new('CollectorBracket_R_Low')
me_collectorbracket_r_low.from_pydata([(0.565, -0.345, 0.8405), (0.69, -0.345, 0.8405), (0.69, -0.255, 0.8675), (0.565, -0.255, 0.8675), (0.565, -0.345, 0.9005), (0.69, -0.345, 0.9005), (0.69, -0.255, 0.9275), (0.565, -0.255, 0.9275)], [], [(2, 1, 0), (0, 3, 2), (7, 4, 5), (5, 6, 7), (4, 0, 1), (1, 5, 4), (5, 1, 2), (2, 6, 5), (7, 6, 2), (2, 3, 7), (4, 7, 3), (3, 0, 4)])
me_collectorbracket_r_low.materials.append(mat_deepteal_supportframe)
me_collectorbracket_r_low.materials.append(mat_mutedochre_collector)
me_collectorbracket_r_low.materials.append(mat_quietsteel_grizzlybars)
me_collectorbracket_r_low.update()
me_collectorbracket_r_high = bpy.data.meshes.new('CollectorBracket_R_High')
me_collectorbracket_r_high.from_pydata([(0.565, 0.495, 1.092), (0.69, 0.495, 1.092), (0.69, 0.585, 1.12), (0.565, 0.585, 1.12), (0.565, 0.495, 1.153), (0.69, 0.495, 1.153), (0.69, 0.585, 1.179), (0.565, 0.585, 1.179)], [], [(2, 1, 0), (0, 3, 2), (7, 4, 5), (5, 6, 7), (4, 0, 1), (1, 5, 4), (5, 1, 2), (2, 6, 5), (7, 6, 2), (2, 3, 7), (4, 7, 3), (3, 0, 4)])
me_collectorbracket_r_high.materials.append(mat_deepteal_supportframe)
me_collectorbracket_r_high.materials.append(mat_mutedochre_collector)
me_collectorbracket_r_high.materials.append(mat_quietsteel_grizzlybars)
me_collectorbracket_r_high.update()
me_lowend_openulip = bpy.data.meshes.new('LowEnd_OpenULip')
me_lowend_openulip.from_pydata([(-0.6, -1.0, 0.794), (0.6, -1.0, 0.794), (0.6, -1.0, 0.944), (0.55, -1.0, 0.944), (0.55, -1.0, 0.841), (-0.55, -1.0, 0.841), (-0.55, -1.0, 0.944), (-0.6, -1.0, 0.944), (-0.6, -0.71, 0.881), (0.6, -0.71, 0.881), (0.6, -0.71, 1.031), (0.55, -0.71, 1.031), (0.55, -0.71, 0.928), (-0.55, -0.71, 0.928), (-0.55, -0.71, 1.031), (-0.6, -0.71, 1.031)], [], [(1, 2, 3), (1, 3, 4), (0, 1, 4), (0, 4, 5), (7, 0, 5), (5, 6, 7), (11, 10, 9), (12, 11, 9), (12, 9, 8), (13, 12, 8), (13, 8, 15), (15, 14, 13), (1, 0, 8), (8, 9, 1), (1, 9, 10), (10, 2, 1), (2, 10, 11), (11, 3, 2), (4, 3, 11), (11, 12, 4), (4, 12, 13), (13, 5, 4), (5, 13, 14), (14, 6, 5), (6, 14, 15), (15, 7, 6), (0, 7, 15), (15, 8, 0)])
me_lowend_openulip.polygons.foreach_set('material_index', [1, 1, 1, 1, 1, 1, 1, 1, 1, 1, 1, 1, 1, 1, 1, 1, 1, 1, 1, 1, 1, 1, 1, 1, 1, 1, 1, 1])
me_lowend_openulip.materials.append(mat_deepteal_supportframe)
me_lowend_openulip.materials.append(mat_mutedochre_collector)
me_lowend_openulip.materials.append(mat_quietsteel_grizzlybars)
me_lowend_openulip.update()

# ---- objects
ob_oneinclinedgrizzlyorescreen = bpy.data.objects.new('OneInclinedGrizzlyOreScreen', None)
ob_grizzlybar_01 = bpy.data.objects.new('GrizzlyBar_01', me_grizzlybar_01)
ob_grizzlybar_02 = bpy.data.objects.new('GrizzlyBar_02', me_grizzlybar_02)
ob_grizzlybar_03 = bpy.data.objects.new('GrizzlyBar_03', me_grizzlybar_03)
ob_grizzlybar_04 = bpy.data.objects.new('GrizzlyBar_04', me_grizzlybar_04)
ob_grizzlybar_05 = bpy.data.objects.new('GrizzlyBar_05', me_grizzlybar_05)
ob_grizzlybar_06 = bpy.data.objects.new('GrizzlyBar_06', me_grizzlybar_06)
ob_grizzlybar_07 = bpy.data.objects.new('GrizzlyBar_07', me_grizzlybar_07)
ob_sidebeam_l = bpy.data.objects.new('SideBeam_L', me_sidebeam_l)
ob_foot_l_low = bpy.data.objects.new('Foot_L_Low', me_foot_l_low)
ob_leg_l_low = bpy.data.objects.new('Leg_L_Low', me_leg_l_low)
ob_foot_l_high = bpy.data.objects.new('Foot_L_High', me_foot_l_high)
ob_leg_l_high = bpy.data.objects.new('Leg_L_High', me_leg_l_high)
ob_lowersidetie_l = bpy.data.objects.new('LowerSideTie_L', me_lowersidetie_l)
ob_diagonalbrace_l = bpy.data.objects.new('DiagonalBrace_L', me_diagonalbrace_l)
ob_sidebeam_r = bpy.data.objects.new('SideBeam_R', me_sidebeam_r)
ob_foot_r_low = bpy.data.objects.new('Foot_R_Low', me_foot_r_low)
ob_leg_r_low = bpy.data.objects.new('Leg_R_Low', me_leg_r_low)
ob_foot_r_high = bpy.data.objects.new('Foot_R_High', me_foot_r_high)
ob_leg_r_high = bpy.data.objects.new('Leg_R_High', me_leg_r_high)
ob_lowersidetie_r = bpy.data.objects.new('LowerSideTie_R', me_lowersidetie_r)
ob_diagonalbrace_r = bpy.data.objects.new('DiagonalBrace_R', me_diagonalbrace_r)
ob_crosssupport_low = bpy.data.objects.new('CrossSupport_Low', me_crosssupport_low)
ob_crosssupport_high = bpy.data.objects.new('CrossSupport_High', me_crosssupport_high)
ob_collector_continuousthickopenshell = bpy.data.objects.new('Collector_ContinuousThickOpenShell', me_collector_continuousthickopenshell)
ob_collectorbracket_l_low = bpy.data.objects.new('CollectorBracket_L_Low', me_collectorbracket_l_low)
ob_collectorbracket_l_high = bpy.data.objects.new('CollectorBracket_L_High', me_collectorbracket_l_high)
ob_collectorbracket_r_low = bpy.data.objects.new('CollectorBracket_R_Low', me_collectorbracket_r_low)
ob_collectorbracket_r_high = bpy.data.objects.new('CollectorBracket_R_High', me_collectorbracket_r_high)
ob_lowend_openulip = bpy.data.objects.new('LowEnd_OpenULip', me_lowend_openulip)

# ---- transforms, parenting, visibility, modifiers, constraints
ob_oneinclinedgrizzlyorescreen.location = (0.0, 0.0, 0.0)
ob_grizzlybar_01.parent = ob_oneinclinedgrizzlyorescreen
ob_grizzlybar_01.location = (0.0, 0.0, 0.0)
ob_grizzlybar_02.parent = ob_oneinclinedgrizzlyorescreen
ob_grizzlybar_02.location = (0.0, 0.0, 0.0)
ob_grizzlybar_03.parent = ob_oneinclinedgrizzlyorescreen
ob_grizzlybar_03.location = (0.0, 0.0, 0.0)
ob_grizzlybar_04.parent = ob_oneinclinedgrizzlyorescreen
ob_grizzlybar_04.location = (0.0, 0.0, 0.0)
ob_grizzlybar_05.parent = ob_oneinclinedgrizzlyorescreen
ob_grizzlybar_05.location = (0.0, 0.0, 0.0)
ob_grizzlybar_06.parent = ob_oneinclinedgrizzlyorescreen
ob_grizzlybar_06.location = (0.0, 0.0, 0.0)
ob_grizzlybar_07.parent = ob_oneinclinedgrizzlyorescreen
ob_grizzlybar_07.location = (0.0, 0.0, 0.0)
ob_sidebeam_l.parent = ob_oneinclinedgrizzlyorescreen
ob_sidebeam_l.location = (0.0, 0.0, 0.0)
ob_foot_l_low.parent = ob_oneinclinedgrizzlyorescreen
ob_foot_l_low.location = (0.0, 0.0, 0.0)
ob_leg_l_low.parent = ob_oneinclinedgrizzlyorescreen
ob_leg_l_low.location = (0.0, 0.0, 0.0)
ob_foot_l_high.parent = ob_oneinclinedgrizzlyorescreen
ob_foot_l_high.location = (0.0, 0.0, 0.0)
ob_leg_l_high.parent = ob_oneinclinedgrizzlyorescreen
ob_leg_l_high.location = (0.0, 0.0, 0.0)
ob_lowersidetie_l.parent = ob_oneinclinedgrizzlyorescreen
ob_lowersidetie_l.location = (0.0, 0.0, 0.0)
ob_diagonalbrace_l.parent = ob_oneinclinedgrizzlyorescreen
ob_diagonalbrace_l.location = (0.0, 0.0, 0.0)
ob_sidebeam_r.parent = ob_oneinclinedgrizzlyorescreen
ob_sidebeam_r.location = (0.0, 0.0, 0.0)
ob_foot_r_low.parent = ob_oneinclinedgrizzlyorescreen
ob_foot_r_low.location = (0.0, 0.0, 0.0)
ob_leg_r_low.parent = ob_oneinclinedgrizzlyorescreen
ob_leg_r_low.location = (0.0, 0.0, 0.0)
ob_foot_r_high.parent = ob_oneinclinedgrizzlyorescreen
ob_foot_r_high.location = (0.0, 0.0, 0.0)
ob_leg_r_high.parent = ob_oneinclinedgrizzlyorescreen
ob_leg_r_high.location = (0.0, 0.0, 0.0)
ob_lowersidetie_r.parent = ob_oneinclinedgrizzlyorescreen
ob_lowersidetie_r.location = (0.0, 0.0, 0.0)
ob_diagonalbrace_r.parent = ob_oneinclinedgrizzlyorescreen
ob_diagonalbrace_r.location = (0.0, 0.0, 0.0)
ob_crosssupport_low.parent = ob_oneinclinedgrizzlyorescreen
ob_crosssupport_low.location = (0.0, 0.0, 0.0)
ob_crosssupport_high.parent = ob_oneinclinedgrizzlyorescreen
ob_crosssupport_high.location = (0.0, 0.0, 0.0)
ob_collector_continuousthickopenshell.parent = ob_oneinclinedgrizzlyorescreen
ob_collector_continuousthickopenshell.location = (0.0, 0.0, 0.0)
ob_collectorbracket_l_low.parent = ob_oneinclinedgrizzlyorescreen
ob_collectorbracket_l_low.location = (0.0, 0.0, 0.0)
ob_collectorbracket_l_high.parent = ob_oneinclinedgrizzlyorescreen
ob_collectorbracket_l_high.location = (0.0, 0.0, 0.0)
ob_collectorbracket_r_low.parent = ob_oneinclinedgrizzlyorescreen
ob_collectorbracket_r_low.location = (0.0, 0.0, 0.0)
ob_collectorbracket_r_high.parent = ob_oneinclinedgrizzlyorescreen
ob_collectorbracket_r_high.location = (0.0, 0.0, 0.0)
ob_lowend_openulip.parent = ob_oneinclinedgrizzlyorescreen
ob_lowend_openulip.location = (0.0, 0.0, 0.0)

# ---- collection membership
scene.collection.objects.link(ob_oneinclinedgrizzlyorescreen)
scene.collection.objects.link(ob_grizzlybar_01)
scene.collection.objects.link(ob_grizzlybar_02)
scene.collection.objects.link(ob_grizzlybar_03)
scene.collection.objects.link(ob_grizzlybar_04)
scene.collection.objects.link(ob_grizzlybar_05)
scene.collection.objects.link(ob_grizzlybar_06)
scene.collection.objects.link(ob_grizzlybar_07)
scene.collection.objects.link(ob_sidebeam_l)
scene.collection.objects.link(ob_foot_l_low)
scene.collection.objects.link(ob_leg_l_low)
scene.collection.objects.link(ob_foot_l_high)
scene.collection.objects.link(ob_leg_l_high)
scene.collection.objects.link(ob_lowersidetie_l)
scene.collection.objects.link(ob_diagonalbrace_l)
scene.collection.objects.link(ob_sidebeam_r)
scene.collection.objects.link(ob_foot_r_low)
scene.collection.objects.link(ob_leg_r_low)
scene.collection.objects.link(ob_foot_r_high)
scene.collection.objects.link(ob_leg_r_high)
scene.collection.objects.link(ob_lowersidetie_r)
scene.collection.objects.link(ob_diagonalbrace_r)
scene.collection.objects.link(ob_crosssupport_low)
scene.collection.objects.link(ob_crosssupport_high)
scene.collection.objects.link(ob_collector_continuousthickopenshell)
scene.collection.objects.link(ob_collectorbracket_l_low)
scene.collection.objects.link(ob_collectorbracket_l_high)
scene.collection.objects.link(ob_collectorbracket_r_low)
scene.collection.objects.link(ob_collectorbracket_r_high)
scene.collection.objects.link(ob_lowend_openulip)

# ---- scene / render settings (as saved in the file)
scene.frame_start = 1; scene.frame_end = 250; scene.frame_set(1)
scene.render.engine = 'CYCLES'
scene.render.use_compositing = False
scene.cycles.use_denoising = False
scene.cycles.samples = 128
scene.cycles.use_adaptive_sampling = False
scene.cycles.seed = 17
bpy.context.view_layer.update()

# ---- added for rendering (the .blend has no active camera and no usable light): camera, sun
cam_auto = bpy.data.cameras.new('AutoCamera')
cam_auto.lens = 50.0
cam_auto.sensor_width = 36.0
cam_auto.clip_end = 1000.0
ob_auto_camera = bpy.data.objects.new('AutoCamera', cam_auto)
scene.collection.objects.link(ob_auto_camera)
ob_auto_camera.location = (2.70653, -3.24783, 2.91972)
ob_auto_camera.rotation_euler = (1.09748, -7.21219e-08, 0.694738)
scene.camera = ob_auto_camera
light_auto_sun = bpy.data.lights.new('AutoSun', 'SUN')
light_auto_sun.energy = 3.0
light_auto_sun.angle = 0.0523599
ob_auto_sun = bpy.data.objects.new('AutoSun', light_auto_sun)
scene.collection.objects.link(ob_auto_sun)
ob_auto_sun.rotation_euler = (0.872665, 0.174533, 0.523599)
bpy.context.view_layer.update()
